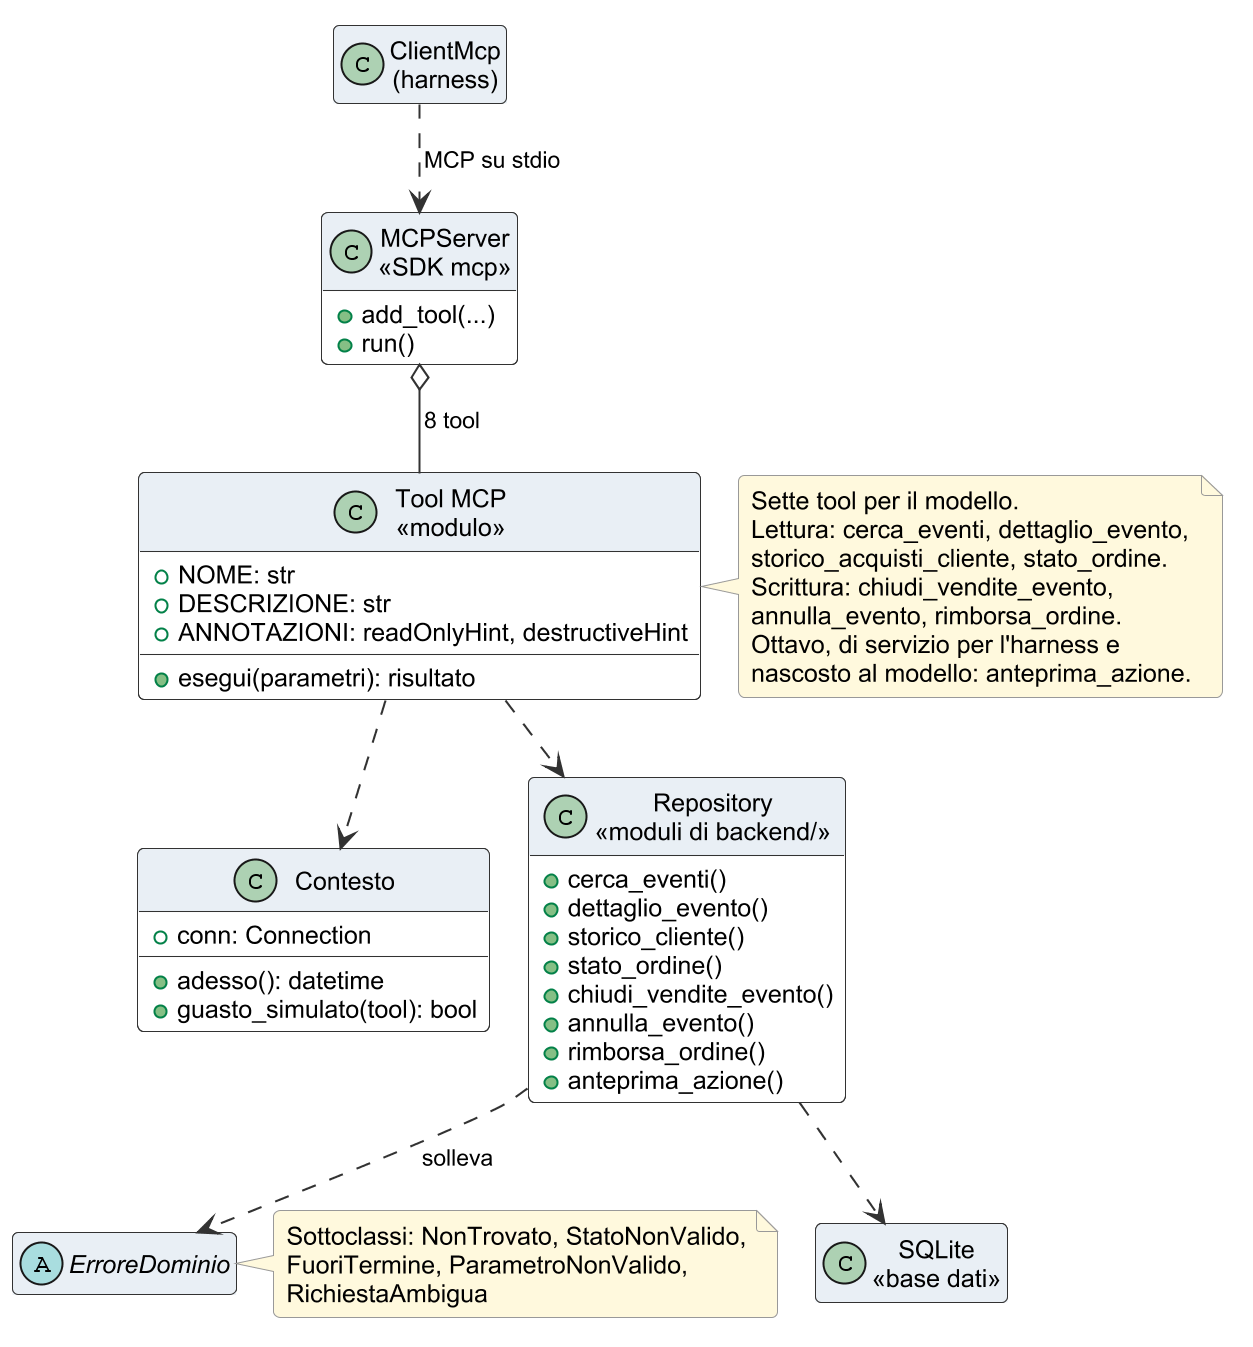

The diagram above was rendered by PlantUML. Its source (embedded in the PNG):
@startuml classi_server
!include stile.iuml
!pragma layout smetana
hide empty members
top to bottom direction

class "ClientMcp\n(harness)" as Client

class "MCPServer\n<<SDK mcp>>" as MCPServer {
  +add_tool(...)
  +run()
}

class "Tool MCP\n<<modulo>>" as ToolMcp {
  +NOME: str
  +DESCRIZIONE: str
  +ANNOTAZIONI: readOnlyHint, destructiveHint
  +esegui(parametri): risultato
}

class Contesto {
  +conn: Connection
  +adesso(): datetime
  +guasto_simulato(tool): bool
}

class "Repository\n<<moduli di backend/>>" as Repository {
  +cerca_eventi()
  +dettaglio_evento()
  +storico_cliente()
  +stato_ordine()
  +chiudi_vendite_evento()
  +annulla_evento()
  +rimborsa_ordine()
  +anteprima_azione()
}

abstract class ErroreDominio
class "SQLite\n<<base dati>>" as DB

Client ..> MCPServer : MCP su stdio
MCPServer o-- ToolMcp : 8 tool
ToolMcp ..> Contesto
ToolMcp ..> Repository
Repository ..> DB
Repository ..> ErroreDominio : solleva

note right of ToolMcp
  Sette tool per il modello.
  Lettura: cerca_eventi, dettaglio_evento,
  storico_acquisti_cliente, stato_ordine.
  Scrittura: chiudi_vendite_evento,
  annulla_evento, rimborsa_ordine.
  Ottavo, di servizio per l'harness e
  nascosto al modello: anteprima_azione.
end note

note right of ErroreDominio
  Sottoclassi: NonTrovato, StatoNonValido,
  FuoriTermine, ParametroNonValido,
  RichiestaAmbigua
end note
@enduml